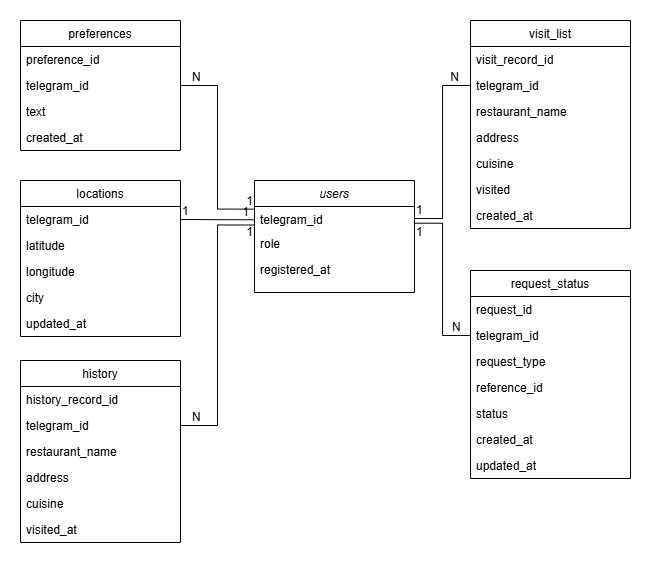

The diagram above was exported from draw.io. Its source (the exported page's mxGraphModel, read from the mxfile embedded in the PNG):
<mxGraphModel dx="1097" dy="489" grid="1" gridSize="10" guides="1" tooltips="1" connect="1" arrows="1" fold="1" page="1" pageScale="1" pageWidth="827" pageHeight="1169" math="0" shadow="0">
  <root>
    <mxCell id="WIyWlLk6GJQsqaUBKTNV-0" />
    <mxCell id="WIyWlLk6GJQsqaUBKTNV-1" parent="WIyWlLk6GJQsqaUBKTNV-0" />
    <mxCell id="zkfFHV4jXpPFQw0GAbJ--0" parent="WIyWlLk6GJQsqaUBKTNV-1" style="swimlane;fontStyle=2;align=center;verticalAlign=top;childLayout=stackLayout;horizontal=1;startSize=26;horizontalStack=0;resizeParent=1;resizeLast=0;collapsible=1;marginBottom=0;rounded=0;shadow=0;strokeWidth=1;" value="users" vertex="1">
      <mxGeometry height="112" width="160" x="334" y="210" as="geometry">
        <mxRectangle height="26" width="160" x="230" y="140" as="alternateBounds" />
      </mxGeometry>
    </mxCell>
    <mxCell id="zkfFHV4jXpPFQw0GAbJ--1" parent="zkfFHV4jXpPFQw0GAbJ--0" style="text;align=left;verticalAlign=top;spacingLeft=4;spacingRight=4;overflow=hidden;rotatable=0;points=[[0,0.5],[1,0.5]];portConstraint=eastwest;" value="telegram_id" vertex="1">
      <mxGeometry height="24" width="160" y="26" as="geometry" />
    </mxCell>
    <mxCell id="zkfFHV4jXpPFQw0GAbJ--2" parent="zkfFHV4jXpPFQw0GAbJ--0" style="text;align=left;verticalAlign=top;spacingLeft=4;spacingRight=4;overflow=hidden;rotatable=0;points=[[0,0.5],[1,0.5]];portConstraint=eastwest;rounded=0;shadow=0;html=0;" value="role" vertex="1">
      <mxGeometry height="26" width="160" y="50" as="geometry" />
    </mxCell>
    <mxCell id="zkfFHV4jXpPFQw0GAbJ--3" parent="zkfFHV4jXpPFQw0GAbJ--0" style="text;align=left;verticalAlign=top;spacingLeft=4;spacingRight=4;overflow=hidden;rotatable=0;points=[[0,0.5],[1,0.5]];portConstraint=eastwest;rounded=0;shadow=0;html=0;" value="registered_at" vertex="1">
      <mxGeometry height="26" width="160" y="76" as="geometry" />
    </mxCell>
    <mxCell id="zkfFHV4jXpPFQw0GAbJ--6" parent="WIyWlLk6GJQsqaUBKTNV-1" style="swimlane;fontStyle=0;align=center;verticalAlign=top;childLayout=stackLayout;horizontal=1;startSize=26;horizontalStack=0;resizeParent=1;resizeLast=0;collapsible=1;marginBottom=0;rounded=0;shadow=0;strokeWidth=1;" value="locations" vertex="1">
      <mxGeometry height="156" width="160" x="100" y="210" as="geometry">
        <mxRectangle height="26" width="160" x="130" y="380" as="alternateBounds" />
      </mxGeometry>
    </mxCell>
    <mxCell id="zkfFHV4jXpPFQw0GAbJ--7" parent="zkfFHV4jXpPFQw0GAbJ--6" style="text;align=left;verticalAlign=top;spacingLeft=4;spacingRight=4;overflow=hidden;rotatable=0;points=[[0,0.5],[1,0.5]];portConstraint=eastwest;" value="telegram_id" vertex="1">
      <mxGeometry height="26" width="160" y="26" as="geometry" />
    </mxCell>
    <mxCell id="zkfFHV4jXpPFQw0GAbJ--8" parent="zkfFHV4jXpPFQw0GAbJ--6" style="text;align=left;verticalAlign=top;spacingLeft=4;spacingRight=4;overflow=hidden;rotatable=0;points=[[0,0.5],[1,0.5]];portConstraint=eastwest;rounded=0;shadow=0;html=0;" value="latitude" vertex="1">
      <mxGeometry height="26" width="160" y="52" as="geometry" />
    </mxCell>
    <mxCell id="zkfFHV4jXpPFQw0GAbJ--11" parent="zkfFHV4jXpPFQw0GAbJ--6" style="text;align=left;verticalAlign=top;spacingLeft=4;spacingRight=4;overflow=hidden;rotatable=0;points=[[0,0.5],[1,0.5]];portConstraint=eastwest;" value="longitude" vertex="1">
      <mxGeometry height="26" width="160" y="78" as="geometry" />
    </mxCell>
    <mxCell id="XN-2QiLfaEb-AHCVf5JV-2" parent="zkfFHV4jXpPFQw0GAbJ--6" style="text;align=left;verticalAlign=top;spacingLeft=4;spacingRight=4;overflow=hidden;rotatable=0;points=[[0,0.5],[1,0.5]];portConstraint=eastwest;" value="city" vertex="1">
      <mxGeometry height="26" width="160" y="104" as="geometry" />
    </mxCell>
    <mxCell id="XN-2QiLfaEb-AHCVf5JV-3" parent="zkfFHV4jXpPFQw0GAbJ--6" style="text;align=left;verticalAlign=top;spacingLeft=4;spacingRight=4;overflow=hidden;rotatable=0;points=[[0,0.5],[1,0.5]];portConstraint=eastwest;" value="updated_at" vertex="1">
      <mxGeometry height="26" width="160" y="130" as="geometry" />
    </mxCell>
    <mxCell id="zkfFHV4jXpPFQw0GAbJ--13" parent="WIyWlLk6GJQsqaUBKTNV-1" style="swimlane;fontStyle=0;align=center;verticalAlign=top;childLayout=stackLayout;horizontal=1;startSize=26;horizontalStack=0;resizeParent=1;resizeLast=0;collapsible=1;marginBottom=0;rounded=0;shadow=0;strokeWidth=1;" value="visit_list" vertex="1">
      <mxGeometry height="208" width="160" x="550" y="50" as="geometry">
        <mxRectangle height="26" width="170" x="340" y="380" as="alternateBounds" />
      </mxGeometry>
    </mxCell>
    <mxCell id="zkfFHV4jXpPFQw0GAbJ--14" parent="zkfFHV4jXpPFQw0GAbJ--13" style="text;align=left;verticalAlign=top;spacingLeft=4;spacingRight=4;overflow=hidden;rotatable=0;points=[[0,0.5],[1,0.5]];portConstraint=eastwest;" value="visit_record_id" vertex="1">
      <mxGeometry height="26" width="160" y="26" as="geometry" />
    </mxCell>
    <mxCell id="XN-2QiLfaEb-AHCVf5JV-4" parent="zkfFHV4jXpPFQw0GAbJ--13" style="text;align=left;verticalAlign=top;spacingLeft=4;spacingRight=4;overflow=hidden;rotatable=0;points=[[0,0.5],[1,0.5]];portConstraint=eastwest;" value="telegram_id" vertex="1">
      <mxGeometry height="26" width="160" y="52" as="geometry" />
    </mxCell>
    <mxCell id="XN-2QiLfaEb-AHCVf5JV-5" parent="zkfFHV4jXpPFQw0GAbJ--13" style="text;align=left;verticalAlign=top;spacingLeft=4;spacingRight=4;overflow=hidden;rotatable=0;points=[[0,0.5],[1,0.5]];portConstraint=eastwest;" value="restaurant_name" vertex="1">
      <mxGeometry height="26" width="160" y="78" as="geometry" />
    </mxCell>
    <mxCell id="XN-2QiLfaEb-AHCVf5JV-6" parent="zkfFHV4jXpPFQw0GAbJ--13" style="text;align=left;verticalAlign=top;spacingLeft=4;spacingRight=4;overflow=hidden;rotatable=0;points=[[0,0.5],[1,0.5]];portConstraint=eastwest;" value="address" vertex="1">
      <mxGeometry height="26" width="160" y="104" as="geometry" />
    </mxCell>
    <mxCell id="XN-2QiLfaEb-AHCVf5JV-7" parent="zkfFHV4jXpPFQw0GAbJ--13" style="text;align=left;verticalAlign=top;spacingLeft=4;spacingRight=4;overflow=hidden;rotatable=0;points=[[0,0.5],[1,0.5]];portConstraint=eastwest;" value="cuisine" vertex="1">
      <mxGeometry height="26" width="160" y="130" as="geometry" />
    </mxCell>
    <mxCell id="XN-2QiLfaEb-AHCVf5JV-8" parent="zkfFHV4jXpPFQw0GAbJ--13" style="text;align=left;verticalAlign=top;spacingLeft=4;spacingRight=4;overflow=hidden;rotatable=0;points=[[0,0.5],[1,0.5]];portConstraint=eastwest;" value="visited" vertex="1">
      <mxGeometry height="26" width="160" y="156" as="geometry" />
    </mxCell>
    <mxCell id="XN-2QiLfaEb-AHCVf5JV-9" parent="zkfFHV4jXpPFQw0GAbJ--13" style="text;align=left;verticalAlign=top;spacingLeft=4;spacingRight=4;overflow=hidden;rotatable=0;points=[[0,0.5],[1,0.5]];portConstraint=eastwest;" value="created_at" vertex="1">
      <mxGeometry height="26" width="160" y="182" as="geometry" />
    </mxCell>
    <mxCell id="zkfFHV4jXpPFQw0GAbJ--17" parent="WIyWlLk6GJQsqaUBKTNV-1" style="swimlane;fontStyle=0;align=center;verticalAlign=top;childLayout=stackLayout;horizontal=1;startSize=26;horizontalStack=0;resizeParent=1;resizeLast=0;collapsible=1;marginBottom=0;rounded=0;shadow=0;strokeWidth=1;" value="preferences" vertex="1">
      <mxGeometry height="130" width="160" x="100" y="50" as="geometry">
        <mxRectangle height="26" width="160" x="508" y="120" as="alternateBounds" />
      </mxGeometry>
    </mxCell>
    <mxCell id="zkfFHV4jXpPFQw0GAbJ--18" parent="zkfFHV4jXpPFQw0GAbJ--17" style="text;align=left;verticalAlign=top;spacingLeft=4;spacingRight=4;overflow=hidden;rotatable=0;points=[[0,0.5],[1,0.5]];portConstraint=eastwest;" value="preference_id" vertex="1">
      <mxGeometry height="26" width="160" y="26" as="geometry" />
    </mxCell>
    <mxCell id="zkfFHV4jXpPFQw0GAbJ--19" parent="zkfFHV4jXpPFQw0GAbJ--17" style="text;align=left;verticalAlign=top;spacingLeft=4;spacingRight=4;overflow=hidden;rotatable=0;points=[[0,0.5],[1,0.5]];portConstraint=eastwest;rounded=0;shadow=0;html=0;" value="telegram_id" vertex="1">
      <mxGeometry height="26" width="160" y="52" as="geometry" />
    </mxCell>
    <mxCell id="zkfFHV4jXpPFQw0GAbJ--20" parent="zkfFHV4jXpPFQw0GAbJ--17" style="text;align=left;verticalAlign=top;spacingLeft=4;spacingRight=4;overflow=hidden;rotatable=0;points=[[0,0.5],[1,0.5]];portConstraint=eastwest;rounded=0;shadow=0;html=0;" value="text" vertex="1">
      <mxGeometry height="26" width="160" y="78" as="geometry" />
    </mxCell>
    <mxCell id="zkfFHV4jXpPFQw0GAbJ--21" parent="zkfFHV4jXpPFQw0GAbJ--17" style="text;align=left;verticalAlign=top;spacingLeft=4;spacingRight=4;overflow=hidden;rotatable=0;points=[[0,0.5],[1,0.5]];portConstraint=eastwest;rounded=0;shadow=0;html=0;" value="created_at" vertex="1">
      <mxGeometry height="26" width="160" y="104" as="geometry" />
    </mxCell>
    <mxCell id="XN-2QiLfaEb-AHCVf5JV-10" parent="WIyWlLk6GJQsqaUBKTNV-1" style="swimlane;fontStyle=0;align=center;verticalAlign=top;childLayout=stackLayout;horizontal=1;startSize=26;horizontalStack=0;resizeParent=1;resizeLast=0;collapsible=1;marginBottom=0;rounded=0;shadow=0;strokeWidth=1;" value="history" vertex="1">
      <mxGeometry height="182" width="160" x="100" y="390" as="geometry">
        <mxRectangle height="26" width="160" x="130" y="380" as="alternateBounds" />
      </mxGeometry>
    </mxCell>
    <mxCell id="XN-2QiLfaEb-AHCVf5JV-11" parent="XN-2QiLfaEb-AHCVf5JV-10" style="text;align=left;verticalAlign=top;spacingLeft=4;spacingRight=4;overflow=hidden;rotatable=0;points=[[0,0.5],[1,0.5]];portConstraint=eastwest;" value="history_record_id" vertex="1">
      <mxGeometry height="26" width="160" y="26" as="geometry" />
    </mxCell>
    <mxCell id="XN-2QiLfaEb-AHCVf5JV-12" parent="XN-2QiLfaEb-AHCVf5JV-10" style="text;align=left;verticalAlign=top;spacingLeft=4;spacingRight=4;overflow=hidden;rotatable=0;points=[[0,0.5],[1,0.5]];portConstraint=eastwest;rounded=0;shadow=0;html=0;" value="telegram_id" vertex="1">
      <mxGeometry height="26" width="160" y="52" as="geometry" />
    </mxCell>
    <mxCell id="XN-2QiLfaEb-AHCVf5JV-13" parent="XN-2QiLfaEb-AHCVf5JV-10" style="text;align=left;verticalAlign=top;spacingLeft=4;spacingRight=4;overflow=hidden;rotatable=0;points=[[0,0.5],[1,0.5]];portConstraint=eastwest;" value="restaurant_name" vertex="1">
      <mxGeometry height="26" width="160" y="78" as="geometry" />
    </mxCell>
    <mxCell id="XN-2QiLfaEb-AHCVf5JV-14" parent="XN-2QiLfaEb-AHCVf5JV-10" style="text;align=left;verticalAlign=top;spacingLeft=4;spacingRight=4;overflow=hidden;rotatable=0;points=[[0,0.5],[1,0.5]];portConstraint=eastwest;" value="address" vertex="1">
      <mxGeometry height="26" width="160" y="104" as="geometry" />
    </mxCell>
    <mxCell id="XN-2QiLfaEb-AHCVf5JV-15" parent="XN-2QiLfaEb-AHCVf5JV-10" style="text;align=left;verticalAlign=top;spacingLeft=4;spacingRight=4;overflow=hidden;rotatable=0;points=[[0,0.5],[1,0.5]];portConstraint=eastwest;" value="cuisine" vertex="1">
      <mxGeometry height="26" width="160" y="130" as="geometry" />
    </mxCell>
    <mxCell id="XN-2QiLfaEb-AHCVf5JV-16" parent="XN-2QiLfaEb-AHCVf5JV-10" style="text;align=left;verticalAlign=top;spacingLeft=4;spacingRight=4;overflow=hidden;rotatable=0;points=[[0,0.5],[1,0.5]];portConstraint=eastwest;" value="visited_at" vertex="1">
      <mxGeometry height="26" width="160" y="156" as="geometry" />
    </mxCell>
    <mxCell id="XN-2QiLfaEb-AHCVf5JV-17" parent="WIyWlLk6GJQsqaUBKTNV-1" style="swimlane;fontStyle=0;align=center;verticalAlign=top;childLayout=stackLayout;horizontal=1;startSize=26;horizontalStack=0;resizeParent=1;resizeLast=0;collapsible=1;marginBottom=0;rounded=0;shadow=0;strokeWidth=1;" value="request_status" vertex="1">
      <mxGeometry height="208" width="160" x="550" y="300" as="geometry">
        <mxRectangle height="26" width="160" x="130" y="380" as="alternateBounds" />
      </mxGeometry>
    </mxCell>
    <mxCell id="XN-2QiLfaEb-AHCVf5JV-18" parent="XN-2QiLfaEb-AHCVf5JV-17" style="text;align=left;verticalAlign=top;spacingLeft=4;spacingRight=4;overflow=hidden;rotatable=0;points=[[0,0.5],[1,0.5]];portConstraint=eastwest;" value="request_id" vertex="1">
      <mxGeometry height="26" width="160" y="26" as="geometry" />
    </mxCell>
    <mxCell id="XN-2QiLfaEb-AHCVf5JV-19" parent="XN-2QiLfaEb-AHCVf5JV-17" style="text;align=left;verticalAlign=top;spacingLeft=4;spacingRight=4;overflow=hidden;rotatable=0;points=[[0,0.5],[1,0.5]];portConstraint=eastwest;rounded=0;shadow=0;html=0;" value="telegram_id" vertex="1">
      <mxGeometry height="26" width="160" y="52" as="geometry" />
    </mxCell>
    <mxCell id="XN-2QiLfaEb-AHCVf5JV-20" parent="XN-2QiLfaEb-AHCVf5JV-17" style="text;align=left;verticalAlign=top;spacingLeft=4;spacingRight=4;overflow=hidden;rotatable=0;points=[[0,0.5],[1,0.5]];portConstraint=eastwest;" value="request_type" vertex="1">
      <mxGeometry height="26" width="160" y="78" as="geometry" />
    </mxCell>
    <mxCell id="XN-2QiLfaEb-AHCVf5JV-21" parent="XN-2QiLfaEb-AHCVf5JV-17" style="text;align=left;verticalAlign=top;spacingLeft=4;spacingRight=4;overflow=hidden;rotatable=0;points=[[0,0.5],[1,0.5]];portConstraint=eastwest;" value="reference_id" vertex="1">
      <mxGeometry height="26" width="160" y="104" as="geometry" />
    </mxCell>
    <mxCell id="XN-2QiLfaEb-AHCVf5JV-22" parent="XN-2QiLfaEb-AHCVf5JV-17" style="text;align=left;verticalAlign=top;spacingLeft=4;spacingRight=4;overflow=hidden;rotatable=0;points=[[0,0.5],[1,0.5]];portConstraint=eastwest;" value="status" vertex="1">
      <mxGeometry height="26" width="160" y="130" as="geometry" />
    </mxCell>
    <mxCell id="XN-2QiLfaEb-AHCVf5JV-23" parent="XN-2QiLfaEb-AHCVf5JV-17" style="text;align=left;verticalAlign=top;spacingLeft=4;spacingRight=4;overflow=hidden;rotatable=0;points=[[0,0.5],[1,0.5]];portConstraint=eastwest;" value="created_at" vertex="1">
      <mxGeometry height="26" width="160" y="156" as="geometry" />
    </mxCell>
    <mxCell id="XN-2QiLfaEb-AHCVf5JV-24" parent="XN-2QiLfaEb-AHCVf5JV-17" style="text;align=left;verticalAlign=top;spacingLeft=4;spacingRight=4;overflow=hidden;rotatable=0;points=[[0,0.5],[1,0.5]];portConstraint=eastwest;" value="updated_at" vertex="1">
      <mxGeometry height="26" width="160" y="182" as="geometry" />
    </mxCell>
    <mxCell id="XN-2QiLfaEb-AHCVf5JV-30" edge="1" parent="WIyWlLk6GJQsqaUBKTNV-1" source="zkfFHV4jXpPFQw0GAbJ--19" style="endArrow=none;html=1;rounded=0;exitX=1;exitY=0.5;exitDx=0;exitDy=0;entryX=-0.001;entryY=0.11;entryDx=0;entryDy=0;edgeStyle=orthogonalEdgeStyle;entryPerimeter=0;" target="zkfFHV4jXpPFQw0GAbJ--1" value="">
      <mxGeometry relative="1" as="geometry">
        <mxPoint x="200" y="260" as="sourcePoint" />
        <mxPoint x="360" y="260" as="targetPoint" />
      </mxGeometry>
    </mxCell>
    <mxCell id="XN-2QiLfaEb-AHCVf5JV-31" connectable="0" parent="XN-2QiLfaEb-AHCVf5JV-30" style="resizable=0;html=1;whiteSpace=wrap;align=left;verticalAlign=bottom;" value="N" vertex="1">
      <mxGeometry relative="1" x="-1" as="geometry">
        <mxPoint x="10" as="offset" />
      </mxGeometry>
    </mxCell>
    <mxCell id="XN-2QiLfaEb-AHCVf5JV-32" connectable="0" parent="XN-2QiLfaEb-AHCVf5JV-30" style="resizable=0;html=1;whiteSpace=wrap;align=right;verticalAlign=bottom;" value="1" vertex="1">
      <mxGeometry relative="1" x="1" as="geometry" />
    </mxCell>
    <mxCell id="XN-2QiLfaEb-AHCVf5JV-37" connectable="0" parent="WIyWlLk6GJQsqaUBKTNV-1" style="resizable=0;html=1;whiteSpace=wrap;align=right;verticalAlign=bottom;" value="1" vertex="1">
      <mxGeometry x="334" y="270" as="geometry" />
    </mxCell>
    <mxCell id="XN-2QiLfaEb-AHCVf5JV-39" edge="1" parent="WIyWlLk6GJQsqaUBKTNV-1" source="XN-2QiLfaEb-AHCVf5JV-12" style="endArrow=none;html=1;rounded=0;exitX=1;exitY=0.5;exitDx=0;exitDy=0;entryX=-0.004;entryY=0.771;entryDx=0;entryDy=0;entryPerimeter=0;edgeStyle=orthogonalEdgeStyle;" target="zkfFHV4jXpPFQw0GAbJ--1" value="">
      <mxGeometry relative="1" as="geometry">
        <mxPoint x="420" y="350" as="sourcePoint" />
        <mxPoint x="580" y="350" as="targetPoint" />
      </mxGeometry>
    </mxCell>
    <mxCell id="XN-2QiLfaEb-AHCVf5JV-40" connectable="0" parent="XN-2QiLfaEb-AHCVf5JV-39" style="resizable=0;html=1;whiteSpace=wrap;align=left;verticalAlign=bottom;" value="N" vertex="1">
      <mxGeometry relative="1" x="-1" as="geometry">
        <mxPoint x="10" as="offset" />
      </mxGeometry>
    </mxCell>
    <mxCell id="XN-2QiLfaEb-AHCVf5JV-42" edge="1" parent="WIyWlLk6GJQsqaUBKTNV-1" source="XN-2QiLfaEb-AHCVf5JV-19" style="endArrow=none;html=1;rounded=0;exitX=0;exitY=0.5;exitDx=0;exitDy=0;entryX=0.998;entryY=0.694;entryDx=0;entryDy=0;edgeStyle=orthogonalEdgeStyle;entryPerimeter=0;" target="zkfFHV4jXpPFQw0GAbJ--1" value="">
      <mxGeometry relative="1" as="geometry">
        <mxPoint x="370" y="660" as="sourcePoint" />
        <mxPoint x="443" y="460" as="targetPoint" />
      </mxGeometry>
    </mxCell>
    <mxCell id="XN-2QiLfaEb-AHCVf5JV-43" connectable="0" parent="XN-2QiLfaEb-AHCVf5JV-42" style="resizable=0;html=1;whiteSpace=wrap;align=left;verticalAlign=bottom;" value="N" vertex="1">
      <mxGeometry relative="1" x="-1" as="geometry">
        <mxPoint x="-20" as="offset" />
      </mxGeometry>
    </mxCell>
    <mxCell id="XN-2QiLfaEb-AHCVf5JV-45" edge="1" parent="WIyWlLk6GJQsqaUBKTNV-1" source="zkfFHV4jXpPFQw0GAbJ--1" style="endArrow=none;html=1;rounded=0;exitX=1;exitY=0.5;exitDx=0;exitDy=0;entryX=0;entryY=0.5;entryDx=0;entryDy=0;edgeStyle=orthogonalEdgeStyle;" target="XN-2QiLfaEb-AHCVf5JV-4" value="">
      <mxGeometry relative="1" as="geometry">
        <mxPoint x="460" y="570" as="sourcePoint" />
        <mxPoint x="533" y="370" as="targetPoint" />
      </mxGeometry>
    </mxCell>
    <mxCell id="XN-2QiLfaEb-AHCVf5JV-46" connectable="0" parent="XN-2QiLfaEb-AHCVf5JV-45" style="resizable=0;html=1;whiteSpace=wrap;align=left;verticalAlign=bottom;" value="1" vertex="1">
      <mxGeometry relative="1" x="-1" as="geometry" />
    </mxCell>
    <mxCell id="XN-2QiLfaEb-AHCVf5JV-47" connectable="0" parent="XN-2QiLfaEb-AHCVf5JV-45" style="resizable=0;html=1;whiteSpace=wrap;align=right;verticalAlign=bottom;" value="N" vertex="1">
      <mxGeometry relative="1" x="1" as="geometry">
        <mxPoint x="-10" as="offset" />
      </mxGeometry>
    </mxCell>
    <mxCell id="XN-2QiLfaEb-AHCVf5JV-48" connectable="0" parent="WIyWlLk6GJQsqaUBKTNV-1" style="resizable=0;html=1;whiteSpace=wrap;align=left;verticalAlign=bottom;" value="1" vertex="1">
      <mxGeometry x="494" y="270" as="geometry" />
    </mxCell>
    <mxCell id="XN-2QiLfaEb-AHCVf5JV-53" edge="1" parent="WIyWlLk6GJQsqaUBKTNV-1" source="zkfFHV4jXpPFQw0GAbJ--7" style="endArrow=none;html=1;rounded=0;exitX=1;exitY=0.5;exitDx=0;exitDy=0;entryX=0;entryY=0.554;entryDx=0;entryDy=0;entryPerimeter=0;" target="zkfFHV4jXpPFQw0GAbJ--1" value="">
      <mxGeometry relative="1" as="geometry">
        <mxPoint x="230" y="240" as="sourcePoint" />
        <mxPoint x="330" y="249" as="targetPoint" />
      </mxGeometry>
    </mxCell>
    <mxCell id="XN-2QiLfaEb-AHCVf5JV-54" connectable="0" parent="XN-2QiLfaEb-AHCVf5JV-53" style="resizable=0;html=1;whiteSpace=wrap;align=left;verticalAlign=bottom;" value="1" vertex="1">
      <mxGeometry relative="1" x="-1" as="geometry" />
    </mxCell>
    <mxCell id="XN-2QiLfaEb-AHCVf5JV-55" connectable="0" parent="XN-2QiLfaEb-AHCVf5JV-53" style="resizable=0;html=1;whiteSpace=wrap;align=right;verticalAlign=bottom;" value="1" vertex="1">
      <mxGeometry relative="1" x="1" as="geometry">
        <mxPoint x="-4" y="1" as="offset" />
      </mxGeometry>
    </mxCell>
  </root>
</mxGraphModel>